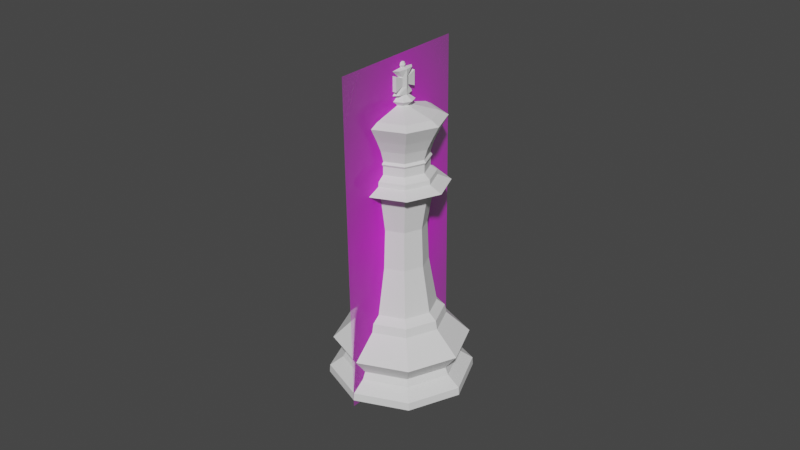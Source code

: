 # Source: King.blend  (saved by Blender 2.82.7; exported with 4.5.12 LTS)
import bpy
from mathutils import Matrix  # noqa: F401  (used for matrix-valued properties, if any)

bpy.ops.wm.read_factory_settings(use_empty=True)
scene = bpy.context.scene
scene.name = 'Scene'

# ---- collections
col_collection = bpy.data.collections.new('Collection'); scene.collection.children.link(col_collection)

# ---- images (referenced by path relative to the original .blend; pixels are not part of the script)
import os
ASSET_DIR = os.environ.get("B2B_ASSET_DIR", "")  # directory of the original .blend (textures are referenced by path, not embedded)
HERE = os.path.dirname(os.path.abspath(__file__))  # packed textures are extracted next to this script under _unpacked/

def load_image(name, relpath, width, height, colorspace="sRGB"):
    """Load a texture the original file referenced (path relative to the .blend, or extracted next to this script)."""
    p = next((c for c in (os.path.join(HERE, relpath), os.path.join(ASSET_DIR, relpath)) if relpath and os.path.exists(c)), "")
    if p:
        img = bpy.data.images.load(p, check_existing=True)
        img.name = name
    else:  # same state as the original file: an image datablock whose file is absent (Cycles renders it pink)
        img = bpy.data.images.new(name, width, height)
        img.source = "FILE"
        img.filepath = "//" + (relpath or name)
    img.colorspace_settings.name = colorspace
    return img
img_staunton_king_png = load_image('Staunton King.png', 'Staunton King.png', 1024, 1024, 'sRGB')

# ---- materials (node trees are filled in below, after node groups)
mat_staunton_king = bpy.data.materials.new('Staunton King')
mat_staunton_king.surface_render_method = 'BLENDED'
mat_staunton_king.blend_method = 'BLEND'
mat_staunton_king.use_transparent_shadow = False

# ---- material node trees
mat_staunton_king.use_nodes = True; mat_staunton_king.node_tree.nodes.clear()
_N = mat_staunton_king.node_tree.nodes; _L = mat_staunton_king.node_tree.links
n0 = _N.new('ShaderNodeOutputMaterial'); n0.name = 'Material Output'; n0.location = (300, 300)
n1 = _N.new('ShaderNodeTexImage'); n1.name = 'Image Texture'; n1.location = (-200, 300)
n1.image = img_staunton_king_png
n1.extension = 'CLIP'
n2 = _N.new('ShaderNodeBsdfPrincipled'); n2.name = 'Principled BSDF'; n2.location = (0, 300)
n2.distribution = 'GGX'
n2.subsurface_method = 'BURLEY'
n2.inputs[3].default_value = 1.45
n2.inputs[27].default_value = (0.0, 0.0, 0.0, 1.0)
n2.inputs[28].default_value = 1.0
_L.new(n1.outputs[0], n2.inputs[0])
_L.new(n1.outputs[1], n2.inputs[4])
_L.new(n2.outputs[0], n0.inputs[0])
n0.is_active_output = True

# ---- world
world_world = bpy.data.worlds.new('World'); scene.world = world_world
world_world.use_nodes = True; world_world.node_tree.nodes.clear()
_N = world_world.node_tree.nodes; _L = world_world.node_tree.links
n0 = _N.new('ShaderNodeOutputWorld'); n0.name = 'World Output'; n0.location = (300, 300)
n1 = _N.new('ShaderNodeBackground'); n1.name = 'Background'; n1.location = (10, 300)
n1.inputs[0].default_value = (0.05088, 0.05088, 0.05088, 1.0)
_L.new(n1.outputs[0], n0.inputs[0])
n0.is_active_output = True
world_world.color = (0.05088, 0.05088, 0.05088)
world_world.use_sun_shadow = False
world_world.sun_shadow_jitter_overblur = 0.0

# ---- meshes
me_cylinder = bpy.data.meshes.new('Cylinder')
me_cylinder.from_pydata([(4.406e-09, 0.01069, 0.02438), (0.00756, 0.00756, 0.02438), (0.01069, -5.911e-10, 0.02438), (0.00756, -0.00756, 0.02438), (1.67e-10, -0.01069, 0.02438), (-0.00756, -0.00756, 0.02438), (-0.01069, 8.947e-09, 0.02438), (-0.00756, 0.00756, 0.02438), (4.331e-09, 0.0137, 0.01967), (0.009688, 0.009688, 0.01967), (0.0137, -1.539e-09, 0.01967), (0.009688, -0.009688, 0.01967), (-5.907e-11, -0.0137, 0.01967), (-0.009688, -0.009688, 0.01967), (-0.0137, 1.081e-08, 0.01967), (-0.009688, 0.009688, 0.01967), (0.01488, 0.01488, 0.01266), (0.02105, -6.047e-09, 0.01266), (0.01488, -0.01488, 0.01266), (-3.936e-09, -0.02105, 0.01266), (-0.01488, -0.01488, 0.01266), (-0.02105, 1.276e-08, 0.01266), (-0.01488, 0.01488, 0.01266), (4.324e-09, 0.02105, 0.01266), (0.01213, 0.01213, 0.007472), (0.01715, -3.226e-09, 0.007472), (0.01213, -0.01213, 0.007472), (-3.971e-09, -0.01715, 0.007472), (-0.01213, -0.01213, 0.007472), (-0.01715, 1.216e-08, 0.007472), (-0.01213, 0.01213, 0.007472), (3.971e-09, 0.01715, 0.007472), (0.0, 0.02249, 0.0), (0.0159, 0.0159, 0.0), (0.02249, -4.712e-09, 0.0), (0.0159, -0.0159, 0.0), (-4.189e-09, -0.02249, 0.0), (-0.0159, -0.0159, 0.0), (-0.02249, 1.466e-08, 0.0), (-0.0159, 0.0159, 0.0), (0.01287, 0.01287, 0.005333), (0.0182, -2.66e-09, 0.005333), (0.01287, -0.01287, 0.005333), (-3.23e-09, -0.0182, 0.005333), (-0.01287, -0.01287, 0.005333), (-0.0182, 1.348e-08, 0.005333), (-0.01287, 0.01287, 0.005333), (3.657e-09, 0.0182, 0.005333), (4.313e-09, 0.01317, 0.02237), (0.009314, 0.009314, 0.02237), (0.01317, -1.234e-09, 0.02237), (0.009314, -0.009314, 0.02237), (5.9e-11, -0.01317, 0.02237), (-0.009314, -0.009314, 0.02237), (-0.01317, 1.046e-08, 0.02237), (-0.009314, 0.009314, 0.02237), (0.005312, 0.005312, 0.05134), (8.101e-09, 0.007512, 0.05134), (0.007512, 2.234e-08, 0.05134), (0.005312, -0.005312, 0.05134), (4.13e-09, -0.007512, 0.05134), (-0.005312, -0.005312, 0.05134), (-0.007512, 2.903e-08, 0.05134), (-0.005312, 0.005312, 0.05134), (0.006671, 0.006671, 0.06292), (7.868e-09, 0.009435, 0.06292), (0.009435, 8.928e-10, 0.06292), (0.006671, -0.006671, 0.06292), (3.324e-09, -0.009435, 0.06292), (-0.006671, -0.006671, 0.06292), (-0.009435, 9.244e-09, 0.06292), (-0.006671, 0.006671, 0.06292), (0.007304, 0.007304, 0.0662), (4.079e-09, 0.01033, 0.0662), (0.01033, 5.102e-10, 0.0662), (0.007304, -0.007304, 0.0662), (4.079e-09, -0.01033, 0.0662), (-0.007304, -0.007304, 0.0662), (-0.01033, 9.808e-09, 0.0662), (-0.007304, 0.007304, 0.0662), (-8.813e-10, -0.01437, 0.06446), (-0.01016, -0.01016, 0.06446), (0.01437, 8.11e-09, 0.06446), (0.01016, -0.01016, 0.06446), (3.716e-09, 0.01437, 0.06446), (0.01016, 0.01016, 0.06446), (-0.01016, 0.01016, 0.06446), (-0.01437, 2.104e-08, 0.06446), (0.001424, 0.001424, 0.0881), (0.002014, 4.837e-09, 0.0881), (0.001424, -0.001424, 0.0881), (-4.988e-10, -0.002014, 0.0881), (-0.001424, -0.001424, 0.0881), (-0.002014, 4.837e-09, 0.0881), (-0.001424, 0.001424, 0.0881), (-4.988e-10, 0.002014, 0.0881), (0.00616, 0.00616, 0.07246), (0.008711, 3.057e-09, 0.07246), (0.00616, -0.00616, 0.07246), (-1.19e-09, -0.008711, 0.07246), (-0.00616, -0.00616, 0.07246), (-0.008711, 6.959e-09, 0.07246), (-0.00616, 0.00616, 0.07246), (4.486e-09, 0.008711, 0.07246), (-5.751e-10, 0.001776, 0.09636), (0.002654, 0.002654, 0.0896), (-0.003754, 5.041e-09, 0.0896), (0.002654, -0.002654, 0.0896), (-4.25e-10, 0.003754, 0.0896), (0.003754, 5.041e-09, 0.0896), (-4.25e-10, -0.003754, 0.0896), (-0.002654, 0.002654, 0.0896), (-0.002654, -0.002654, 0.0896), (-5.302e-10, 0.001776, 0.091), (-0.001256, 0.001256, 0.091), (-0.001776, 4.971e-09, 0.091), (-0.001256, -0.001256, 0.091), (-5.302e-10, -0.001776, 0.091), (0.001256, -0.001256, 0.091), (0.001776, 4.971e-09, 0.091), (0.001256, 0.001256, 0.091), (0.01017, 5.064e-10, 0.06766), (0.007191, -0.007191, 0.06766), (1.663e-10, -0.01017, 0.06766), (-0.007191, -0.007191, 0.06766), (-0.01017, 7.987e-09, 0.06766), (-0.007191, 0.007191, 0.06766), (4.441e-09, 0.01017, 0.06766), (0.007191, 0.007191, 0.06766), (5.121e-09, 0.01312, 0.08436), (-0.009278, 0.009278, 0.08436), (-0.01312, 8.431e-09, 0.08436), (-0.009278, -0.009278, 0.08436), (-3.428e-09, -0.01312, 0.08436), (0.009278, -0.009278, 0.08436), (0.01312, 2.553e-09, 0.08436), (0.009278, 0.009278, 0.08436), (4.213e-09, 0.008118, 0.07323), (-0.00574, 0.005741, 0.07323), (-0.008118, 5.535e-09, 0.07323), (-0.00574, -0.00574, 0.07323), (-1.077e-09, -0.008118, 0.07323), (0.00574, -0.00574, 0.07323), (0.008118, 1.898e-09, 0.07323), (0.00574, 0.00574, 0.07323), (-3.06e-09, -0.01058, 0.08572), (3.713e-09, 0.01058, 0.08572), (0.007479, 0.007479, 0.08572), (0.01058, 3.173e-09, 0.08572), (-0.007479, -0.007479, 0.08572), (0.007479, -0.007479, 0.08572), (-0.01058, 7.83e-09, 0.08572), (-0.007479, 0.007479, 0.08572), (1.512e-09, 0.02231, 0.002434), (0.01578, 0.01578, 0.002434), (0.02231, 8.167e-10, 0.002434), (0.01578, -0.01578, 0.002434), (-4.533e-09, -0.02231, 0.002434), (-0.01578, -0.01578, 0.002434), (-0.02231, 2.029e-08, 0.002434), (-0.01578, 0.01578, 0.002434), (0.005692, -0.005692, 0.03911), (2.671e-09, -0.00805, 0.03911), (0.005692, 0.005692, 0.03911), (0.00805, 1.214e-08, 0.03911), (-0.00805, 1.931e-08, 0.03911), (-0.005692, 0.005692, 0.03911), (-0.005692, -0.005692, 0.03911), (6.372e-09, 0.00805, 0.03911), (0.005828, 0.005828, 0.0692), (0.008242, 1.133e-09, 0.0692), (0.005828, -0.005828, 0.0692), (2.56e-11, -0.008242, 0.0692), (-0.005828, -0.005828, 0.0692), (-0.008242, 6.23e-09, 0.0692), (-0.005828, 0.005828, 0.0692), (4.266e-09, 0.008242, 0.0692), (0.007648, -0.007648, 0.08011), (0.01082, 2.193e-09, 0.08011), (-0.01082, 7.038e-09, 0.08011), (-0.007648, 0.007648, 0.08011), (-2.127e-09, -0.01082, 0.08011), (4.92e-09, 0.01082, 0.08011), (0.007648, 0.007648, 0.08011), (-0.007648, -0.007648, 0.08011), (0.005822, 0.005822, 0.07179), (0.008234, 2.709e-09, 0.07179), (0.005822, -0.005822, 0.07179), (-8.114e-10, -0.008234, 0.07179), (-0.005822, -0.005822, 0.07179), (-0.008234, 6.675e-09, 0.07179), (-0.005822, 0.005822, 0.07179), (4.33e-09, 0.008234, 0.07179), (0.00649, -0.00649, 0.07668), (0.009179, 2.071e-09, 0.07668), (-0.00649, 0.00649, 0.07668), (-0.00649, -0.00649, 0.07668), (-0.009179, 6.183e-09, 0.07668), (-1.497e-09, -0.009179, 0.07668), (4.484e-09, 0.009179, 0.07668), (0.00649, 0.00649, 0.07668), (-5.665e-10, 0.001776, 0.09605), (-5.494e-10, 0.001776, 0.09368), (-5.409e-10, 0.001776, 0.09338), (0.001776, 5.3e-09, 0.09636), (0.001776, 5.238e-09, 0.09605), (0.001776, 5.175e-09, 0.09487), (0.001776, 5.113e-09, 0.09368), (0.001776, 5.05e-09, 0.09338), (0.001256, -0.001256, 0.09636), (0.001256, -0.001256, 0.09605), (0.001256, -0.001256, 0.09487), (0.001256, -0.001256, 0.09368), (0.001256, -0.001256, 0.09338), (-0.001256, -0.001256, 0.09636), (-0.001256, -0.001256, 0.09605), (-0.001256, -0.001256, 0.09487), (-0.001256, -0.001256, 0.09368), (-0.001256, -0.001256, 0.09338), (0.001256, 0.001256, 0.09338), (0.001256, 0.001256, 0.09368), (0.001256, 0.001256, 0.09487), (0.001256, 0.001256, 0.09605), (0.001256, 0.001256, 0.09636), (-0.001776, 5.05e-09, 0.09338), (-0.001776, 5.113e-09, 0.09368), (-0.001776, 5.175e-09, 0.09487), (-0.001776, 5.238e-09, 0.09605), (-0.001776, 5.3e-09, 0.09636), (-5.409e-10, -0.001776, 0.09338), (-5.494e-10, -0.001776, 0.09368), (-5.665e-10, -0.001776, 0.09605), (-5.751e-10, -0.001776, 0.09636), (-0.001256, 0.001256, 0.09338), (-0.001256, 0.001256, 0.09368), (-0.001256, 0.001256, 0.09487), (-0.001256, 0.001256, 0.09605), (-0.001256, 0.001256, 0.09636), (-5.836e-10, 0.00405, 0.09842), (-0.001256, 0.002864, 0.09842), (-0.001776, 5.866e-09, 0.09842), (-0.001256, -0.002864, 0.09842), (-5.836e-10, -0.00405, 0.09842), (0.001256, -0.002864, 0.09842), (0.001776, 5.866e-09, 0.09842), (0.001256, 0.002864, 0.09842), (0.001256, 0.002864, 0.09132), (0.001776, 5.01e-09, 0.09132), (0.001256, -0.002864, 0.09132), (-5.324e-10, -0.00405, 0.09132), (-0.001256, -0.002864, 0.09132), (-0.001776, 5.01e-09, 0.09132), (-0.001256, 0.002864, 0.09132), (-5.324e-10, 0.00405, 0.09132), (-5.193e-12, 0.003965, 0.09716), (0.001256, 0.003965, 0.09716), (3.347e-12, 0.003965, 0.09487), (0.001256, 0.003965, 0.09487), (-5.193e-12, -0.003965, 0.09716), (-0.001256, -0.003965, 0.09716), (1.189e-11, 0.003965, 0.09258), (0.001256, 0.003965, 0.09258), (-0.001256, 0.003965, 0.09487), (0.001256, -0.003965, 0.09258), (1.189e-11, -0.003965, 0.09258), (-0.001256, 0.003965, 0.09258), (0.001256, -0.003965, 0.09716), (-0.001256, 0.003965, 0.09716), (-0.001256, -0.003965, 0.09258), (-0.001256, -0.003965, 0.09487), (0.001256, -0.003965, 0.09487), (3.347e-12, -0.003965, 0.09487), (0.0, 0.0007071, 0.1002), (0.0, 0.0007071, 0.09874), (0.0005, 0.0005, 0.1002), (0.0007071, 0.0007071, 0.09945), (0.0005, 0.0005, 0.09874), (0.0007071, -5.471e-11, 0.1002), (0.001, -2.561e-11, 0.09945), (0.0007071, -5.471e-11, 0.09874), (0.0005, -0.0005, 0.1002), (0.0007071, -0.0007071, 0.09945), (0.0005, -0.0005, 0.09874), (-1.388e-17, -1.748e-10, 0.1004), (3.61e-12, -0.0007071, 0.1002), (1.2e-10, -0.001, 0.09945), (3.61e-12, -0.0007071, 0.09874), (-0.0005, -0.0005, 0.1002), (-0.0007071, -0.0007071, 0.09945), (-0.0005, -0.0005, 0.09874), (-0.0007071, -5.471e-11, 0.1002), (-0.001, -1.42e-10, 0.09945), (-0.0007071, -5.471e-11, 0.09874), (-0.0005, 0.0005, 0.1002), (-0.0007071, 0.0007071, 0.09945), (-0.0005, 0.0005, 0.09874), (-5.46e-11, 0.001, 0.09945)], [], [(162, 161, 59, 60), (31, 30, 22, 23), (30, 29, 21, 22), (29, 28, 20, 21), (28, 27, 19, 20), (27, 26, 18, 19), (26, 25, 17, 18), (25, 24, 16, 17), (23, 8, 9, 16), (24, 31, 23, 16), (16, 9, 10, 17), (17, 10, 11, 18), (18, 11, 12, 19), (19, 12, 13, 20), (20, 13, 14, 21), (21, 14, 15, 22), (22, 15, 8, 23), (32, 39, 38, 37, 36, 35, 34, 33), (48, 55, 7, 0), (55, 54, 6, 7), (54, 53, 5, 6), (53, 52, 4, 5), (52, 51, 3, 4), (51, 50, 2, 3), (50, 49, 1, 2), (49, 48, 0, 1), (24, 40, 47, 31), (153, 47, 40, 154), (25, 41, 40, 24), (154, 40, 41, 155), (26, 42, 41, 25), (155, 41, 42, 156), (27, 43, 42, 26), (156, 42, 43, 157), (28, 44, 43, 27), (157, 43, 44, 158), (29, 45, 44, 28), (158, 44, 45, 159), (30, 46, 45, 29), (159, 45, 46, 160), (160, 46, 47, 153), (31, 47, 46, 30), (9, 8, 48, 49), (10, 9, 49, 50), (11, 10, 50, 51), (12, 11, 51, 52), (13, 12, 52, 53), (14, 13, 53, 54), (15, 14, 54, 55), (8, 15, 55, 48), (57, 63, 71, 65), (164, 163, 56, 58), (166, 165, 62, 63), (167, 162, 60, 61), (161, 164, 58, 59), (163, 168, 57, 56), (168, 166, 63, 57), (165, 167, 61, 62), (81, 80, 76, 77), (62, 61, 69, 70), (60, 59, 67, 68), (58, 56, 64, 66), (63, 62, 70, 71), (61, 60, 68, 69), (59, 58, 66, 67), (56, 57, 65, 64), (83, 82, 74, 75), (85, 84, 73, 72), (84, 86, 79, 73), (87, 81, 77, 78), (80, 83, 75, 76), (82, 85, 72, 74), (86, 87, 78, 79), (71, 70, 87, 86), (66, 64, 85, 82), (68, 67, 83, 80), (70, 69, 81, 87), (65, 71, 86, 84), (64, 65, 84, 85), (67, 66, 82, 83), (69, 68, 80, 81), (99, 98, 142, 141), (101, 100, 140, 139), (151, 149, 92, 93), (145, 150, 90, 91), (152, 151, 93, 94), (149, 145, 91, 92), (146, 152, 94, 95), (196, 197, 139, 140), (183, 182, 129, 136), (184, 181, 133, 132), (197, 195, 138, 139), (178, 183, 136, 135), (177, 178, 135, 134), (181, 177, 134, 133), (128, 121, 74, 72), (121, 122, 75, 74), (122, 123, 76, 75), (123, 124, 77, 76), (124, 125, 78, 77), (125, 126, 79, 78), (126, 127, 73, 79), (127, 128, 72, 73), (147, 146, 95, 88), (148, 147, 88, 89), (211, 206, 205, 210), (227, 215, 214, 228), (248, 247, 208, 213), (212, 207, 206, 211), (210, 205, 204, 209), (219, 203, 202, 220), (247, 246, 219, 208), (90, 89, 109, 107), (88, 95, 108, 105), (93, 92, 112, 106), (89, 88, 105, 109), (107, 109, 119, 118), (108, 111, 114, 113), (94, 93, 106, 111), (105, 108, 113, 120), (109, 105, 120, 119), (106, 112, 116, 115), (91, 90, 107, 110), (213, 208, 207, 212), (230, 212, 263, 264), (95, 94, 111, 108), (92, 91, 110, 112), (112, 110, 117, 116), (111, 106, 115, 114), (110, 107, 118, 117), (207, 220, 221, 206), (205, 222, 223, 204), (176, 169, 128, 127), (175, 176, 127, 126), (174, 175, 126, 125), (173, 174, 125, 124), (172, 173, 124, 123), (171, 172, 123, 122), (170, 171, 122, 121), (169, 170, 121, 128), (150, 148, 89, 90), (98, 97, 143, 142), (102, 101, 139, 138), (97, 96, 144, 143), (103, 102, 138, 137), (96, 103, 137, 144), (100, 99, 141, 140), (182, 180, 130, 129), (151, 152, 130, 131), (145, 149, 132, 133), (149, 151, 131, 132), (150, 145, 133, 134), (152, 146, 129, 130), (148, 150, 134, 135), (147, 148, 135, 136), (146, 147, 136, 129), (39, 160, 153, 32), (38, 159, 160, 39), (37, 158, 159, 38), (36, 157, 158, 37), (35, 156, 157, 36), (34, 155, 156, 35), (33, 154, 155, 34), (32, 153, 154, 33), (6, 5, 167, 165), (0, 7, 166, 168), (1, 0, 168, 163), (3, 2, 164, 161), (5, 4, 162, 167), (7, 6, 165, 166), (2, 1, 163, 164), (4, 3, 161, 162), (185, 186, 170, 169), (186, 187, 171, 170), (187, 188, 172, 171), (188, 189, 173, 172), (189, 190, 174, 173), (190, 191, 175, 174), (191, 192, 176, 175), (192, 185, 169, 176), (199, 195, 180, 182), (198, 193, 177, 181), (193, 194, 178, 177), (194, 200, 183, 178), (131, 130, 180, 179), (196, 198, 181, 184), (200, 199, 182, 183), (132, 131, 179, 184), (103, 96, 185, 192), (102, 103, 192, 191), (101, 102, 191, 190), (100, 101, 190, 189), (99, 100, 189, 188), (98, 99, 188, 187), (97, 98, 187, 186), (96, 97, 186, 185), (144, 137, 199, 200), (140, 141, 198, 196), (143, 144, 200, 194), (142, 143, 194, 193), (141, 142, 193, 198), (137, 138, 195, 199), (179, 180, 195, 197), (184, 179, 197, 196), (222, 201, 104, 223), (208, 219, 220, 207), (202, 234, 265, 260), (246, 253, 203, 219), (206, 221, 222, 205), (226, 216, 215, 227), (201, 236, 237, 104), (234, 235, 262, 265), (253, 252, 233, 203), (235, 226, 227, 236), (251, 250, 218, 224), (114, 115, 251, 252), (115, 116, 250, 251), (119, 120, 246, 247), (113, 114, 252, 253), (221, 220, 261, 257), (204, 223, 245, 244), (223, 104, 238, 245), (209, 204, 244, 243), (228, 214, 241, 240), (215, 231, 232, 214), (233, 224, 225, 234), (231, 210, 209, 232), (220, 202, 260, 261), (249, 248, 213, 229), (225, 217, 216, 226), (250, 249, 229, 218), (231, 215, 259, 258), (203, 233, 234, 202), (236, 227, 228, 237), (224, 218, 217, 225), (116, 117, 249, 250), (117, 118, 248, 249), (118, 119, 247, 248), (120, 113, 253, 246), (218, 229, 230, 217), (214, 232, 242, 241), (104, 237, 239, 238), (237, 228, 240, 239), (232, 209, 243, 242), (211, 210, 266, 270), (234, 225, 226, 235), (252, 251, 224, 233), (222, 221, 257, 255), (229, 213, 212, 230), (261, 260, 256, 257), (257, 256, 254, 255), (260, 265, 262, 256), (268, 264, 271, 269), (264, 263, 270, 271), (256, 262, 267, 254), (269, 271, 258, 259), (271, 270, 266, 258), (201, 222, 255, 254), (217, 230, 264, 268), (210, 231, 258, 266), (212, 211, 270, 263), (235, 236, 267, 262), (216, 217, 268, 269), (215, 216, 269, 259), (236, 201, 254, 267), (273, 296, 275, 276), (272, 283, 274), (282, 286, 242, 243), (296, 272, 274, 275), (276, 275, 278, 279), (274, 283, 277), (289, 292, 240, 241), (275, 274, 277, 278), (279, 278, 281, 282), (277, 283, 280), (292, 295, 239, 240), (278, 277, 280, 281), (282, 281, 285, 286), (280, 283, 284), (279, 282, 243, 244), (281, 280, 284, 285), (285, 284, 287, 288), (286, 285, 288, 289), (284, 283, 287), (276, 279, 244, 245), (273, 276, 245, 238), (288, 287, 290, 291), (289, 288, 291, 292), (287, 283, 290), (295, 273, 238, 239), (291, 290, 293, 294), (292, 291, 294, 295), (290, 283, 293), (286, 289, 241, 242), (294, 293, 272, 296), (295, 294, 296, 273), (293, 283, 272)])
_uv = me_cylinder.uv_layers.new(name='UVMap')
_uv.uv.foreach_set('vector', [0.5, 1.0, 0.625, 1.0, 0.625, 1.0, 0.5, 1.0, 1.34e-08, 0.6758, 0.125, 0.6758, 0.125, 0.8079, 0.003318, 0.8079, 0.125, 0.6758, 0.25, 0.6758, 0.25, 0.8079, 0.125, 0.8079, 0.25, 0.6758, 0.375, 0.6758, 0.375, 0.8079, 0.25, 0.8079, 0.375, 0.6758, 0.5, 0.6758, 0.5, 0.8079, 0.375, 0.8079, 0.5, 0.6758, 0.625, 0.6758, 0.625, 0.8079, 0.5, 0.8079, 0.625, 0.6758, 0.75, 0.6758, 0.75, 0.8079, 0.625, 0.8079, 0.75, 0.6758, 0.875, 0.6758, 0.875, 0.8079, 0.75, 0.8079, 0.9967, 0.8079, 0.9994, 0.894, 0.875, 0.894, 0.875, 0.8079, 0.875, 0.6758, 1.0, 0.6758, 0.9967, 0.8079, 0.875, 0.8079, 0.875, 0.8079, 0.875, 0.894, 0.75, 0.894, 0.75, 0.8079, 0.75, 0.8079, 0.75, 0.894, 0.625, 0.894, 0.625, 0.8079, 0.625, 0.8079, 0.625, 0.894, 0.5, 0.894, 0.5, 0.8079, 0.5, 0.8079, 0.5, 0.894, 0.375, 0.894, 0.375, 0.8079, 0.375, 0.8079, 0.375, 0.894, 0.25, 0.894, 0.25, 0.8079, 0.25, 0.8079, 0.25, 0.894, 0.125, 0.894, 0.125, 0.8079, 0.125, 0.8079, 0.125, 0.894, 0.0005536, 0.894, 0.003318, 0.8079, 0.75, 0.481, 0.5866, 0.4134, 0.519, 0.25, 0.5866, 0.08663, 0.75, 0.01895, 0.9134, 0.08663, 0.981, 0.25, 0.9134, 0.4134, 0.0006338, 0.954, 0.125, 0.954, 0.125, 1.0, 0.0, 1.0, 0.125, 0.954, 0.25, 0.954, 0.25, 1.0, 0.125, 1.0, 0.25, 0.954, 0.375, 0.954, 0.375, 1.0, 0.25, 1.0, 0.375, 0.954, 0.5, 0.954, 0.5, 1.0, 0.375, 1.0, 0.5, 0.954, 0.625, 0.954, 0.625, 1.0, 0.5, 1.0, 0.625, 0.954, 0.75, 0.954, 0.75, 1.0, 0.625, 1.0, 0.75, 0.954, 0.875, 0.954, 0.875, 1.0, 0.75, 1.0, 0.875, 0.954, 0.9994, 0.954, 1.0, 1.0, 0.875, 1.0, 0.875, 0.6758, 0.875, 0.5895, 0.9998, 0.5895, 1.0, 0.6758, 0.8621, 0.529, 0.9998, 0.5895, 0.875, 0.5895, 0.8961, 0.4915, 0.75, 0.6758, 0.75, 0.5895, 0.875, 0.5895, 0.875, 0.6758, 0.8961, 0.4915, 0.875, 0.5895, 0.75, 0.5895, 0.8781, 0.4009, 0.625, 0.6758, 0.625, 0.5895, 0.75, 0.5895, 0.75, 0.6758, 0.8781, 0.4009, 0.75, 0.5895, 0.625, 0.5895, 0.785, 0.3103, 0.5, 0.6758, 0.5, 0.5895, 0.625, 0.5895, 0.625, 0.6758, 0.785, 0.3103, 0.625, 0.5895, 0.5, 0.5895, 0.6389, 0.2728, 0.375, 0.6758, 0.375, 0.5895, 0.5, 0.5895, 0.5, 0.6758, 0.6389, 0.2728, 0.5, 0.5895, 0.375, 0.5895, 0.4927, 0.3103, 0.25, 0.6758, 0.25, 0.5895, 0.375, 0.5895, 0.375, 0.6758, 0.4927, 0.3103, 0.375, 0.5895, 0.25, 0.5895, 0.3997, 0.4009, 0.125, 0.6758, 0.125, 0.5895, 0.25, 0.5895, 0.25, 0.6758, 0.3997, 0.4009, 0.25, 0.5895, 0.125, 0.5895, 0.3816, 0.4915, 0.3816, 0.4915, 0.125, 0.5895, 0.0001577, 0.5895, 0.4157, 0.529, 1.34e-08, 0.6758, 0.0001577, 0.5895, 0.125, 0.5895, 0.125, 0.6758, 0.875, 0.894, 0.9994, 0.894, 0.9994, 0.954, 0.875, 0.954, 0.75, 0.894, 0.875, 0.894, 0.875, 0.954, 0.75, 0.954, 0.625, 0.894, 0.75, 0.894, 0.75, 0.954, 0.625, 0.954, 0.5, 0.894, 0.625, 0.894, 0.625, 0.954, 0.5, 0.954, 0.375, 0.894, 0.5, 0.894, 0.5, 0.954, 0.375, 0.954, 0.25, 0.894, 0.375, 0.894, 0.375, 0.954, 0.25, 0.954, 0.125, 0.894, 0.25, 0.894, 0.25, 0.954, 0.125, 0.954, 0.0005536, 0.894, 0.125, 0.894, 0.125, 0.954, 0.0006338, 0.954, 0.003185, 1.0, 0.1251, 1.0, 0.125, 1.0, -0.001678, 1.0, 0.75, 1.0, 0.8749, 1.0, 0.8749, 1.0, 0.75, 1.0, 0.1251, 1.0, 0.25, 1.0, 0.25, 1.0, 0.1251, 1.0, 0.375, 1.0, 0.5, 1.0, 0.5, 1.0, 0.375, 1.0, 0.625, 1.0, 0.75, 1.0, 0.75, 1.0, 0.625, 1.0, 0.8749, 1.0, 0.9977, 1.0, 0.9968, 1.0, 0.8749, 1.0, 0.002255, 1.0, 0.1251, 1.0, 0.1251, 1.0, 0.003185, 1.0, 0.25, 1.0, 0.375, 1.0, 0.375, 1.0, 0.25, 1.0, 0.375, 1.0, 0.5, 1.0, 0.5, 1.0, 0.375, 1.0, 0.25, 1.0, 0.375, 1.0, 0.375, 1.0, 0.25, 1.0, 0.5, 1.0, 0.625, 1.0, 0.625, 1.0, 0.5, 1.0, 0.75, 1.0, 0.8749, 1.0, 0.875, 1.0, 0.75, 1.0, 0.1251, 1.0, 0.25, 1.0, 0.25, 1.0, 0.125, 1.0, 0.375, 1.0, 0.5, 1.0, 0.5, 1.0, 0.375, 1.0, 0.625, 1.0, 0.75, 1.0, 0.75, 1.0, 0.625, 1.0, 0.8749, 1.0, 0.9968, 1.0, 1.002, 1.0, 0.875, 1.0, 0.625, 1.0, 0.75, 1.0, 0.75, 1.0, 0.625, 1.0, 0.875, 1.0, 1.0, 1.0, 1.003, 1.0, 0.8751, 1.0, -1.048e-09, 1.0, 0.125, 1.0, 0.1249, 1.0, -0.002789, 1.0, 0.25, 1.0, 0.375, 1.0, 0.375, 1.0, 0.25, 1.0, 0.5, 1.0, 0.625, 1.0, 0.625, 1.0, 0.5, 1.0, 0.75, 1.0, 0.875, 1.0, 0.8751, 1.0, 0.75, 1.0, 0.125, 1.0, 0.25, 1.0, 0.25, 1.0, 0.1249, 1.0, 0.125, 1.0, 0.25, 1.0, 0.25, 1.0, 0.125, 1.0, 0.75, 1.0, 0.875, 1.0, 0.875, 1.0, 0.75, 1.0, 0.5, 1.0, 0.625, 1.0, 0.625, 1.0, 0.5, 1.0, 0.25, 1.0, 0.375, 1.0, 0.375, 1.0, 0.25, 1.0, -0.001678, 1.0, 0.125, 1.0, 0.125, 1.0, -1.048e-09, 1.0, 0.875, 1.0, 1.002, 1.0, 1.0, 1.0, 0.875, 1.0, 0.625, 1.0, 0.75, 1.0, 0.75, 1.0, 0.625, 1.0, 0.375, 1.0, 0.5, 1.0, 0.5, 1.0, 0.375, 1.0, 0.3606, 0.5353, 0.4856, 0.5353, 0.4856, 0.5353, 0.3606, 0.5353, 0.1107, 0.5353, 0.2356, 0.5353, 0.2356, 0.5353, 0.1118, 0.5353, 0.04841, 0.6195, 0.2027, 0.6195, 0.125, 0.8333, 0.0, 0.8333, 0.3293, 0.6195, 0.4543, 0.6195, 0.375, 0.8333, 0.25, 0.8333, 0.637, 0.6195, 0.7929, 0.6195, 1.0, 0.8333, 0.875, 0.8333, 0.2027, 0.6195, 0.3293, 0.6195, 0.25, 0.8333, 0.125, 0.8333, 0.4802, 0.6195, 0.637, 0.6195, 0.875, 0.8333, 0.75, 0.8333, 0.2356, 0.5353, 0.1101, 0.5353, 0.1118, 0.5353, 0.2356, 0.5353, 0.7356, 0.5353, 0.8641, 0.5353, 0.8617, 0.5353, 0.7356, 0.5353, 0.2355, 0.5353, 0.3606, 0.5353, 0.3606, 0.5353, 0.2356, 0.5353, 0.6688, 0.5353, 0.5432, 0.5353, 0.5432, 0.5353, 0.6671, 0.5353, 0.6106, 0.5353, 0.7356, 0.5353, 0.7356, 0.5353, 0.6106, 0.5353, 0.4856, 0.5353, 0.6106, 0.5353, 0.6106, 0.5353, 0.4856, 0.5353, 0.3606, 0.5353, 0.4856, 0.5353, 0.4856, 0.5353, 0.3606, 0.5353, 0.8159, 0.803, 0.6909, 0.803, 0.75, 1.0, 0.8751, 1.0, 0.6909, 0.803, 0.5659, 0.803, 0.625, 1.0, 0.75, 1.0, 0.5659, 0.803, 0.4409, 0.803, 0.5, 1.0, 0.625, 1.0, 0.4409, 0.803, 0.3159, 0.803, 0.375, 1.0, 0.5, 1.0, 0.3159, 0.803, 0.1905, 0.803, 0.25, 1.0, 0.375, 1.0, 0.4277, 0.803, 0.3023, 0.803, 0.1249, 1.0, 0.25, 1.0, 0.3023, 0.803, 0.1748, 0.803, -0.002789, 1.0, 0.1249, 1.0, 0.9434, 0.803, 0.8159, 0.803, 0.8751, 1.0, 1.003, 1.0, 0.706, 0.6195, 0.8612, 0.6195, 0.75, 0.8333, 0.625, 0.8333, 0.5793, 0.6195, 0.706, 0.6195, 0.625, 0.8333, 0.5, 0.8333, 0.375, 0.8333, 0.5, 0.8333, 0.5, 0.8333, 0.375, 0.8333, 0.0, 0.8333, 0.125, 0.8333, 0.125, 0.8333, 0.0, 0.8333, 0.375, 0.8333, 0.5, 0.8333, 0.5, 0.8333, 0.375, 0.8333, 0.375, 0.8333, 0.5, 0.8333, 0.5, 0.8333, 0.375, 0.8333, 0.375, 0.8333, 0.5, 0.8333, 0.5, 0.8333, 0.375, 0.8333, 0.625, 0.8333, 0.75, 0.8333, 0.75, 0.8333, 0.625, 0.8333, 0.5, 0.8333, 0.625, 0.8333, 0.625, 0.8333, 0.5, 0.8333, 0.375, 0.8333, 0.5, 0.8333, 0.5, 0.8333, 0.375, 0.8333, 0.625, 0.8333, 0.75, 0.8333, 0.75, 0.8333, 0.625, 0.8333, 0.0, 0.8333, 0.125, 0.8333, 0.125, 0.8333, 0.0, 0.8333, 0.5, 0.8333, 0.625, 0.8333, 0.625, 0.8333, 0.5, 0.8333, 0.375, 0.8333, 0.5, 0.8333, 0.5, 0.8333, 0.375, 0.8333, 0.75, 0.8333, 0.875, 0.8333, 0.875, 0.8333, 0.75, 0.8333, 0.875, 0.8333, 1.0, 0.8333, 1.0, 0.8333, 0.875, 0.8333, 0.625, 0.8333, 0.75, 0.8333, 0.75, 0.8333, 0.625, 0.8333, 0.5, 0.8333, 0.625, 0.8333, 0.625, 0.8333, 0.5, 0.8333, 0.0, 0.8333, 0.125, 0.8333, 0.125, 0.8333, 0.0, 0.8333, 0.25, 0.8333, 0.375, 0.8333, 0.375, 0.8333, 0.25, 0.8333, 0.375, 0.8333, 0.5, 0.8333, 0.5, 0.8333, 0.375, 0.8333, 0.25, 0.8333, 0.375, 0.8333, 0.375, 0.8333, 0.25, 0.8333, 0.75, 0.8333, 0.875, 0.8333, 0.875, 0.8333, 0.75, 0.8333, 0.125, 0.8333, 0.25, 0.8333, 0.25, 0.8333, 0.125, 0.8333, 0.125, 0.8333, 0.25, 0.8333, 0.25, 0.8333, 0.125, 0.8333, 0.875, 0.8333, 1.0, 0.8333, 1.0, 0.8333, 0.875, 0.8333, 0.25, 0.8333, 0.375, 0.8333, 0.375, 0.8333, 0.25, 0.8333, 0.5, 0.8333, 0.625, 0.8333, 0.625, 0.8333, 0.5, 0.8333, 0.5, 0.8333, 0.625, 0.8333, 0.625, 0.8333, 0.5, 0.8333, 0.9007, 0.6636, 0.7741, 0.6636, 0.8159, 0.803, 0.9434, 0.803, 0.4277, 0.6636, 0.3012, 0.6636, 0.1748, 0.803, 0.3023, 0.803, 0.5527, 0.6636, 0.4277, 0.6636, 0.3023, 0.803, 0.4277, 0.803, 0.2741, 0.6636, 0.1492, 0.6636, 0.1905, 0.803, 0.3159, 0.803, 0.3991, 0.6636, 0.2741, 0.6636, 0.3159, 0.803, 0.4409, 0.803, 0.5241, 0.6636, 0.3991, 0.6636, 0.4409, 0.803, 0.5659, 0.803, 0.6491, 0.6636, 0.5241, 0.6636, 0.5659, 0.803, 0.6909, 0.803, 0.7741, 0.6636, 0.6491, 0.6636, 0.6909, 0.803, 0.8159, 0.803, 0.4543, 0.6195, 0.5793, 0.6195, 0.5, 0.8333, 0.375, 0.8333, 0.4856, 0.5353, 0.6106, 0.5353, 0.6106, 0.5353, 0.4856, 0.5353, 0.5432, 0.5353, 0.6681, 0.5353, 0.6671, 0.5353, 0.5432, 0.5353, 0.6106, 0.5353, 0.7356, 0.5353, 0.7356, 0.5353, 0.6106, 0.5353, 0.4171, 0.5353, 0.5432, 0.5353, 0.5432, 0.5353, 0.4182, 0.5353, 0.7356, 0.5353, 0.8617, 0.5353, 0.8607, 0.5353, 0.7356, 0.5353, 0.2356, 0.5353, 0.3606, 0.5353, 0.3606, 0.5353, 0.2356, 0.5353, 0.4148, 0.5353, 0.5433, 0.5353, 0.5432, 0.5353, 0.4171, 0.5353, 0.7929, 0.6195, 0.637, 0.6195, 0.5432, 0.5353, 0.6681, 0.5353, 0.3293, 0.6195, 0.2027, 0.6195, 0.2356, 0.5353, 0.3606, 0.5353, 0.2027, 0.6195, 0.04841, 0.6195, 0.1107, 0.5353, 0.2356, 0.5353, 0.4543, 0.6195, 0.3293, 0.6195, 0.3606, 0.5353, 0.4856, 0.5353, 0.637, 0.6195, 0.4802, 0.6195, 0.4171, 0.5353, 0.5432, 0.5353, 0.5793, 0.6195, 0.4543, 0.6195, 0.4856, 0.5353, 0.6106, 0.5353, 0.706, 0.6195, 0.5793, 0.6195, 0.6106, 0.5353, 0.7356, 0.5353, 0.8612, 0.6195, 0.706, 0.6195, 0.7356, 0.5353, 0.8617, 0.5353, 0.5866, 0.4134, 0.3816, 0.4915, 0.4157, 0.529, 0.75, 0.481, 0.519, 0.25, 0.3997, 0.4009, 0.3816, 0.4915, 0.5866, 0.4134, 0.5866, 0.08663, 0.4927, 0.3103, 0.3997, 0.4009, 0.519, 0.25, 0.75, 0.01895, 0.6389, 0.2728, 0.4927, 0.3103, 0.5866, 0.08663, 0.9134, 0.08663, 0.785, 0.3103, 0.6389, 0.2728, 0.75, 0.01895, 0.981, 0.25, 0.8781, 0.4009, 0.785, 0.3103, 0.9134, 0.08663, 0.9134, 0.4134, 0.8961, 0.4915, 0.8781, 0.4009, 0.981, 0.25, 0.75, 0.481, 0.8621, 0.529, 0.8961, 0.4915, 0.9134, 0.4134, 0.25, 1.0, 0.375, 1.0, 0.375, 1.0, 0.25, 1.0, 0.0, 1.0, 0.125, 1.0, 0.1251, 1.0, 0.002255, 1.0, 0.875, 1.0, 1.0, 1.0, 0.9977, 1.0, 0.8749, 1.0, 0.625, 1.0, 0.75, 1.0, 0.75, 1.0, 0.625, 1.0, 0.375, 1.0, 0.5, 1.0, 0.5, 1.0, 0.375, 1.0, 0.125, 1.0, 0.25, 1.0, 0.25, 1.0, 0.1251, 1.0, 0.75, 1.0, 0.875, 1.0, 0.8749, 1.0, 0.75, 1.0, 0.5, 1.0, 0.625, 1.0, 0.625, 1.0, 0.5, 1.0, 0.7435, 0.5616, 0.6185, 0.5616, 0.6491, 0.6636, 0.7741, 0.6636, 0.6185, 0.5616, 0.4935, 0.5616, 0.5241, 0.6636, 0.6491, 0.6636, 0.4935, 0.5616, 0.3685, 0.5616, 0.3991, 0.6636, 0.5241, 0.6636, 0.3685, 0.5616, 0.2435, 0.5616, 0.2741, 0.6636, 0.3991, 0.6636, 0.2435, 0.5616, 0.1183, 0.5616, 0.1492, 0.6636, 0.2741, 0.6636, 0.6447, 0.5616, 0.5196, 0.5616, 0.4277, 0.6636, 0.5527, 0.6636, 0.5196, 0.5616, 0.3931, 0.5616, 0.3012, 0.6636, 0.4277, 0.6636, 0.87, 0.5616, 0.7435, 0.5616, 0.7741, 0.6636, 0.9007, 0.6636, 0.4165, 0.5353, 0.5432, 0.5353, 0.5433, 0.5353, 0.4148, 0.5353, 0.3606, 0.5353, 0.4856, 0.5353, 0.4856, 0.5353, 0.3606, 0.5353, 0.4856, 0.5353, 0.6106, 0.5353, 0.6106, 0.5353, 0.4856, 0.5353, 0.6106, 0.5353, 0.7356, 0.5353, 0.7356, 0.5353, 0.6106, 0.5353, 0.6681, 0.5353, 0.5432, 0.5353, 0.5433, 0.5353, 0.6704, 0.5353, 0.2356, 0.5353, 0.3606, 0.5353, 0.3606, 0.5353, 0.2355, 0.5353, 0.7356, 0.5353, 0.8624, 0.5353, 0.8641, 0.5353, 0.7356, 0.5353, 0.2356, 0.5353, 0.1107, 0.5353, 0.1084, 0.5353, 0.2355, 0.5353, 0.8617, 0.5353, 0.7356, 0.5353, 0.7435, 0.5616, 0.87, 0.5616, 0.5432, 0.5353, 0.4171, 0.5353, 0.3931, 0.5616, 0.5196, 0.5616, 0.6681, 0.5353, 0.5432, 0.5353, 0.5196, 0.5616, 0.6447, 0.5616, 0.2356, 0.5353, 0.1107, 0.5353, 0.1183, 0.5616, 0.2435, 0.5616, 0.3606, 0.5353, 0.2356, 0.5353, 0.2435, 0.5616, 0.3685, 0.5616, 0.4856, 0.5353, 0.3606, 0.5353, 0.3685, 0.5616, 0.4935, 0.5616, 0.6106, 0.5353, 0.4856, 0.5353, 0.4935, 0.5616, 0.6185, 0.5616, 0.7356, 0.5353, 0.6106, 0.5353, 0.6185, 0.5616, 0.7435, 0.5616, 0.7356, 0.5353, 0.8607, 0.5353, 0.8624, 0.5353, 0.7356, 0.5353, 0.2356, 0.5353, 0.3606, 0.5353, 0.3606, 0.5353, 0.2356, 0.5353, 0.6106, 0.5353, 0.7356, 0.5353, 0.7356, 0.5353, 0.6106, 0.5353, 0.4856, 0.5353, 0.6106, 0.5353, 0.6106, 0.5353, 0.4856, 0.5353, 0.3606, 0.5353, 0.4856, 0.5353, 0.4856, 0.5353, 0.3606, 0.5353, 0.4182, 0.5353, 0.5432, 0.5353, 0.5432, 0.5353, 0.4165, 0.5353, 0.6704, 0.5353, 0.5433, 0.5353, 0.5432, 0.5353, 0.6688, 0.5353, 0.2355, 0.5353, 0.1084, 0.5353, 0.1101, 0.5353, 0.2356, 0.5353, 0.625, 0.8333, 0.75, 0.8333, 0.75, 0.8333, 0.625, 0.8333, 0.5, 0.8333, 0.625, 0.8333, 0.625, 0.8333, 0.5, 0.8333, 0.75, 0.8333, 0.875, 0.8333, 0.875, 0.8333, 0.75, 0.8333, 0.625, 0.8333, 0.75, 0.8333, 0.75, 0.8333, 0.625, 0.8333, 0.5, 0.8333, 0.625, 0.8333, 0.625, 0.8333, 0.5, 0.8333, 0.0, 0.8333, 0.125, 0.8333, 0.125, 0.8333, 0.0, 0.8333, 0.75, 0.8333, 0.875, 0.8333, 0.875, 0.8333, 0.75, 0.8333, 0.875, 0.8333, 0.875, 0.8333, 0.875, 0.8333, 0.875, 0.8333, 0.75, 0.8333, 0.875, 0.8333, 0.875, 0.8333, 0.75, 0.8333, 0.875, 0.8333, 1.0, 0.8333, 1.0, 0.8333, 0.875, 0.8333, 0.0, 0.8333, 0.125, 0.8333, 0.125, 0.8333, 0.0, 0.8333, 0.875, 0.8333, 1.0, 0.8333, 1.0, 0.8333, 0.875, 0.8333, 0.0, 0.8333, 0.125, 0.8333, 0.125, 0.8333, 0.0, 0.8333, 0.5, 0.8333, 0.625, 0.8333, 0.625, 0.8333, 0.5, 0.8333, 0.75, 0.8333, 0.875, 0.8333, 0.875, 0.8333, 0.75, 0.8333, 0.625, 0.8333, 0.625, 0.8333, 0.625, 0.8333, 0.625, 0.8333, 0.5, 0.8333, 0.625, 0.8333, 0.625, 0.8333, 0.5, 0.8333, 0.625, 0.8333, 0.75, 0.8333, 0.75, 0.8333, 0.625, 0.8333, 0.375, 0.8333, 0.5, 0.8333, 0.5, 0.8333, 0.375, 0.8333, 0.0, 0.8333, 0.125, 0.8333, 0.125, 0.8333, 0.0, 0.8333, 0.125, 0.8333, 0.25, 0.8333, 0.25, 0.8333, 0.125, 0.8333, 0.875, 0.8333, 1.0, 0.8333, 1.0, 0.8333, 0.875, 0.8333, 0.25, 0.8333, 0.375, 0.8333, 0.375, 0.8333, 0.25, 0.8333, 0.625, 0.8333, 0.75, 0.8333, 0.75, 0.8333, 0.625, 0.8333, 0.25, 0.8333, 0.375, 0.8333, 0.375, 0.8333, 0.25, 0.8333, 0.0, 0.8333, 0.125, 0.8333, 0.125, 0.8333, 0.0, 0.8333, 0.125, 0.8333, 0.25, 0.8333, 0.25, 0.8333, 0.125, 0.8333, 0.25, 0.8333, 0.125, 0.8333, 0.125, 0.8333, 0.25, 0.8333, 0.75, 0.8333, 0.875, 0.8333, 0.875, 0.8333, 0.75, 0.8333, 0.875, 0.8333, 1.0, 0.8333, 1.0, 0.8333, 0.875, 0.8333, 0.0, 0.8333, 0.125, 0.8333, 0.125, 0.8333, 0.0, 0.8333, 0.125, 0.8333, 0.25, 0.8333, 0.25, 0.8333, 0.125, 0.8333, 0.25, 0.8333, 0.375, 0.8333, 0.375, 0.8333, 0.25, 0.8333, 0.375, 0.8333, 0.5, 0.8333, 0.5, 0.8333, 0.375, 0.8333, 0.625, 0.8333, 0.75, 0.8333, 0.75, 0.8333, 0.625, 0.8333, 0.125, 0.8333, 0.25, 0.8333, 0.25, 0.8333, 0.125, 0.8333, 0.125, 0.8333, 0.25, 0.8333, 0.25, 0.8333, 0.125, 0.8333, 0.75, 0.8333, 0.875, 0.8333, 0.875, 0.8333, 0.75, 0.8333, 0.875, 0.8333, 1.0, 0.8333, 1.0, 0.8333, 0.875, 0.8333, 0.25, 0.8333, 0.375, 0.8333, 0.375, 0.8333, 0.25, 0.8333, 0.375, 0.8333, 0.375, 0.8333, 0.375, 0.8333, 0.375, 0.8333, 0.875, 0.8333, 1.0, 0.8333, 1.0, 0.8333, 0.875, 0.8333, 0.875, 0.8333, 1.0, 0.8333, 1.0, 0.8333, 0.875, 0.8333, 0.625, 0.8333, 0.625, 0.8333, 0.625, 0.8333, 0.625, 0.8333, 0.25, 0.8333, 0.375, 0.8333, 0.375, 0.8333, 0.25, 0.8333, 0.625, 0.8333, 0.75, 0.8333, 0.75, 0.8333, 0.625, 0.8333, 0.625, 0.8333, 0.75, 0.8333, 0.75, 0.8333, 0.625, 0.8333, 0.75, 0.8333, 0.875, 0.8333, 0.875, 0.8333, 0.75, 0.8333, 0.125, 0.8333, 0.25, 0.8333, 0.25, 0.8333, 0.125, 0.8333, 0.25, 0.8333, 0.375, 0.8333, 0.375, 0.8333, 0.25, 0.8333, 0.75, 0.8333, 0.875, 0.8333, 0.875, 0.8333, 0.75, 0.8333, 0.125, 0.8333, 0.25, 0.8333, 0.25, 0.8333, 0.125, 0.8333, 0.25, 0.8333, 0.375, 0.8333, 0.375, 0.8333, 0.25, 0.8333, 0.75, 0.8333, 0.625, 0.8333, 0.625, 0.8333, 0.75, 0.8333, 0.125, 0.8333, 0.25, 0.8333, 0.25, 0.8333, 0.125, 0.8333, 0.375, 0.8333, 0.25, 0.8333, 0.25, 0.8333, 0.375, 0.8333, 0.375, 0.8333, 0.375, 0.8333, 0.375, 0.8333, 0.375, 0.8333, 0.875, 0.8333, 0.875, 0.8333, 0.875, 0.8333, 0.875, 0.8333, 0.125, 0.8333, 0.125, 0.8333, 0.125, 0.8333, 0.125, 0.8333, 0.125, 0.8333, 0.125, 0.8333, 0.125, 0.8333, 0.125, 0.8333, 0.875, 0.8333, 0.75, 0.8333, 0.75, 0.8333, 0.875, 0.8333, 0.75, 0.25, 0.75, 0.5, 0.625, 0.5, 0.625, 0.25, 0.75, 0.75, 0.6875, 1.0, 0.625, 0.75, 0.375, 0.25, 0.25, 0.25, 0.25, 0.8333, 0.375, 0.8333, 0.75, 0.5, 0.75, 0.75, 0.625, 0.75, 0.625, 0.5, 0.625, 0.25, 0.625, 0.5, 0.5, 0.5, 0.5, 0.25, 0.625, 0.75, 0.5625, 1.0, 0.5, 0.75, 0.125, 0.25, 0.0, 0.25, 0.0, 0.8333, 0.125, 0.8333, 0.625, 0.5, 0.625, 0.75, 0.5, 0.75, 0.5, 0.5, 0.5, 0.25, 0.5, 0.5, 0.375, 0.5, 0.375, 0.25, 0.5, 0.75, 0.4375, 1.0, 0.375, 0.75, 1.0, 0.25, 0.875, 0.25, 0.875, 0.8333, 1.0, 0.8333, 0.5, 0.5, 0.5, 0.75, 0.375, 0.75, 0.375, 0.5, 0.375, 0.25, 0.375, 0.5, 0.25, 0.5, 0.25, 0.25, 0.375, 0.75, 0.3125, 1.0, 0.25, 0.75, 0.5, 0.25, 0.375, 0.25, 0.375, 0.8333, 0.5, 0.8333, 0.375, 0.5, 0.375, 0.75, 0.25, 0.75, 0.25, 0.5, 0.25, 0.5, 0.25, 0.75, 0.125, 0.75, 0.125, 0.5, 0.25, 0.25, 0.25, 0.5, 0.125, 0.5, 0.125, 0.25, 0.25, 0.75, 0.1875, 1.0, 0.125, 0.75, 0.625, 0.25, 0.5, 0.25, 0.5, 0.8333, 0.625, 0.8333, 0.75, 0.25, 0.625, 0.25, 0.625, 0.8333, 0.75, 0.8333, 0.125, 0.5, 0.125, 0.75, 0.0, 0.75, 0.0, 0.5, 0.125, 0.25, 0.125, 0.5, 0.0, 0.5, 0.0, 0.25, 0.125, 0.75, 0.0625, 1.0, 0.0, 0.75, 0.875, 0.25, 0.75, 0.25, 0.75, 0.8333, 0.875, 0.8333, 1.0, 0.5, 1.0, 0.75, 0.875, 0.75, 0.875, 0.5, 1.0, 0.25, 1.0, 0.5, 0.875, 0.5, 0.875, 0.25, 1.0, 0.75, 0.9375, 1.0, 0.875, 0.75, 0.25, 0.25, 0.125, 0.25, 0.125, 0.8333, 0.25, 0.8333, 0.875, 0.5, 0.875, 0.75, 0.75, 0.75, 0.75, 0.5, 0.875, 0.25, 0.875, 0.5, 0.75, 0.5, 0.75, 0.25, 0.875, 0.75, 0.8125, 1.0, 0.75, 0.75])
me_cylinder.use_remesh_fix_poles = True
me_cylinder.use_remesh_preserve_attributes = False
me_cylinder.use_mirror_vertex_groups = False
me_cylinder.update()
me_staunton_king = bpy.data.meshes.new('Staunton King')
me_staunton_king.from_pydata([(-0.215, -0.5, 0.0), (0.215, -0.5, 0.0), (-0.215, 0.5, 0.0), (0.215, 0.5, 0.0)], [], [(0, 1, 3, 2)])
_uv = me_staunton_king.uv_layers.new(name='UVMap')
_uv.uv.foreach_set('vector', [0.0, 0.0, 1.0, 0.0, 1.0, 1.0, 0.0, 1.0])
me_staunton_king.materials.append(mat_staunton_king)
me_staunton_king.use_remesh_fix_poles = True
me_staunton_king.use_remesh_preserve_attributes = False
me_staunton_king.use_mirror_vertex_groups = False
me_staunton_king.update()

# ---- objects
ob_king = bpy.data.objects.new('King', me_cylinder)
ob_staunton_king = bpy.data.objects.new('Staunton King', me_staunton_king)

# ---- transforms, parenting, visibility, modifiers, constraints
ob_king.location = (0.0, 0.0, 0.0)
ob_king.lineart.crease_threshold = 0.0
ob_staunton_king.location = (0.0, -0.000846, 0.05051)
ob_staunton_king.rotation_euler = (1.571, -0.01675, 1.571)
ob_staunton_king.scale = (0.1046, 0.1046, 0.1046)
ob_staunton_king.lineart.crease_threshold = 0.0

# ---- collection membership
col_collection.objects.link(ob_king)
col_collection.objects.link(ob_staunton_king)

# ---- scene / render settings (as saved in the file)
scene.frame_start = 1; scene.frame_end = 250; scene.frame_set(1)
scene.render.engine = 'BLENDER_EEVEE_NEXT'
scene.cycles.use_denoising = False
scene.cycles.samples = 128
scene.cycles.sampling_pattern = 'TABULATED_SOBOL'
scene.cycles.use_adaptive_sampling = False
scene.cycles.use_light_tree = False
scene.view_settings.view_transform = 'Filmic'
bpy.context.view_layer.update()

# ---- added for rendering (the .blend has no active camera and no usable light): camera, sun
cam_auto = bpy.data.cameras.new('AutoCamera')
cam_auto.lens = 50.0
cam_auto.sensor_width = 36.0
cam_auto.clip_end = 1000.0
ob_auto_camera = bpy.data.objects.new('AutoCamera', cam_auto)
scene.collection.objects.link(ob_auto_camera)
ob_auto_camera.location = (0.185045, -0.2229, 0.198547)
ob_auto_camera.rotation_euler = (1.09748, -7.21219e-08, 0.694738)
scene.camera = ob_auto_camera
light_auto_sun = bpy.data.lights.new('AutoSun', 'SUN')
light_auto_sun.energy = 3.0
light_auto_sun.angle = 0.0523599
ob_auto_sun = bpy.data.objects.new('AutoSun', light_auto_sun)
scene.collection.objects.link(ob_auto_sun)
ob_auto_sun.rotation_euler = (0.872665, 0.174533, 0.523599)
bpy.context.view_layer.update()
